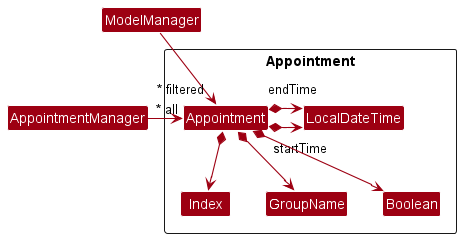

The diagram above was rendered by PlantUML. Its source (embedded in the PNG):
@startuml
!include style.puml
skinparam arrowThickness 1.1
skinparam arrowColor MODEL_COLOR
skinparam classBackgroundColor MODEL_COLOR

Package Appointment\n <<Rectangle>>{
Class Appointment

Class Index
Class LocalDateTime
Class GroupName
Class Boolean
}

AppointmentManager -> "~* all" Appointment
ModelManager -> "~* filtered" Appointment
ModelManager -[hidden]down-> AppointmentManager

Appointment *--> Index
Appointment *-right-> "startTime" LocalDateTime
Appointment *-right-> "endTime" LocalDateTime
Appointment *--> GroupName
Appointment *--> Boolean

Index -[hidden]right-> GroupName
GroupName -[hidden]right-> Boolean

@enduml